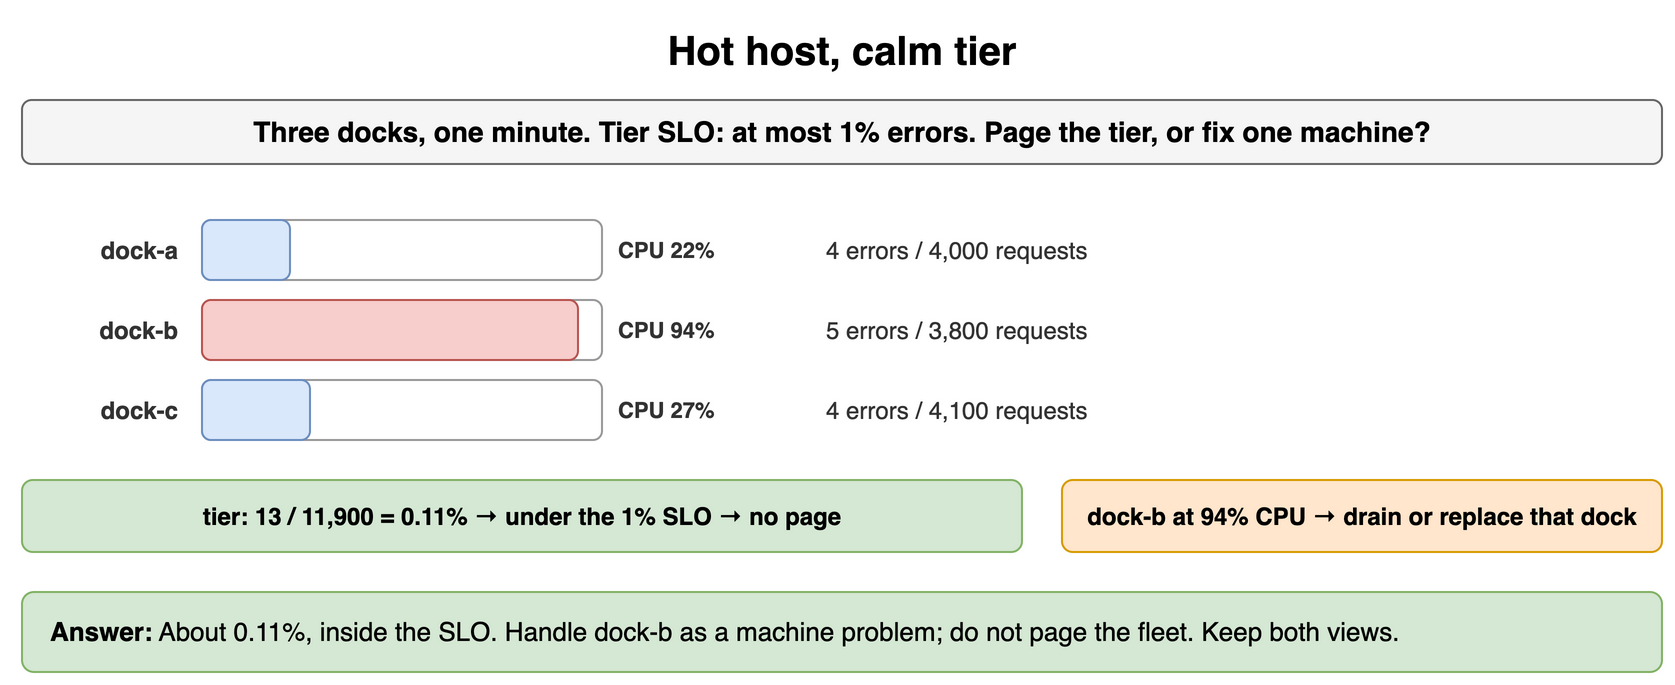

The diagram above was exported from draw.io. Its source (the exported page's mxGraphModel, read from the mxfile embedded in the PNG):
<mxGraphModel dx="900" dy="352" grid="1" gridSize="10" guides="1" tooltips="1" connect="1" arrows="1" fold="1" page="1" pageScale="1" pageWidth="900" pageHeight="352" math="0" shadow="0">
  <root>
    <mxCell id="0" />
    <mxCell id="1" parent="0" />
    <mxCell id="u31" value="Hot host, calm tier" style="text;html=1;align=center;verticalAlign=middle;whiteSpace=wrap;fontSize=20;fontStyle=1;" vertex="1" parent="1">
      <mxGeometry x="40" y="10" width="820" height="30" as="geometry" />
    </mxCell>
    <mxCell id="u32" value="Three docks, one minute. Tier SLO: at most 1% errors. Page the tier, or fix one machine?" style="rounded=1;whiteSpace=wrap;html=1;fillColor=#f5f5f5;strokeColor=#666666;fontStyle=1;fontSize=14;" vertex="1" parent="1">
      <mxGeometry x="40" y="50" width="820" height="32" as="geometry" />
    </mxCell>
    <mxCell id="u33" value="dock-a" style="text;html=1;whiteSpace=wrap;fontSize=11;align=right;verticalAlign=middle;fontSize=12;fontColor=#333333;fontStyle=1;" vertex="1" parent="1">
      <mxGeometry x="40" y="110" width="80" height="30" as="geometry" />
    </mxCell>
    <mxCell id="u34" value="" style="rounded=1;whiteSpace=wrap;html=1;fillColor=#ffffff;strokeColor=#999999;fontSize=12;align=center;fontStyle=1;" vertex="1" parent="1">
      <mxGeometry x="130" y="110" width="200" height="30" as="geometry" />
    </mxCell>
    <mxCell id="u35" value="" style="rounded=1;whiteSpace=wrap;html=1;fillColor=#dae8fc;strokeColor=#6c8ebf;fontSize=12;align=center;fontStyle=1;" vertex="1" parent="1">
      <mxGeometry x="130" y="110" width="44" height="30" as="geometry" />
    </mxCell>
    <mxCell id="u36" value="CPU 22%" style="text;html=1;whiteSpace=wrap;fontSize=11;align=left;verticalAlign=middle;fontSize=11;fontColor=#333333;fontStyle=1;" vertex="1" parent="1">
      <mxGeometry x="336" y="110" width="80" height="30" as="geometry" />
    </mxCell>
    <mxCell id="u37" value="4 errors / 4,000 requests" style="text;html=1;whiteSpace=wrap;fontSize=11;align=left;verticalAlign=middle;fontSize=12;fontColor=#333333;" vertex="1" parent="1">
      <mxGeometry x="440" y="110" width="240" height="30" as="geometry" />
    </mxCell>
    <mxCell id="u38" value="dock-b" style="text;html=1;whiteSpace=wrap;fontSize=11;align=right;verticalAlign=middle;fontSize=12;fontColor=#333333;fontStyle=1;" vertex="1" parent="1">
      <mxGeometry x="40" y="150" width="80" height="30" as="geometry" />
    </mxCell>
    <mxCell id="u39" value="" style="rounded=1;whiteSpace=wrap;html=1;fillColor=#ffffff;strokeColor=#999999;fontSize=12;align=center;fontStyle=1;" vertex="1" parent="1">
      <mxGeometry x="130" y="150" width="200" height="30" as="geometry" />
    </mxCell>
    <mxCell id="u310" value="" style="rounded=1;whiteSpace=wrap;html=1;fillColor=#f8cecc;strokeColor=#b85450;fontSize=12;align=center;fontStyle=1;" vertex="1" parent="1">
      <mxGeometry x="130" y="150" width="188" height="30" as="geometry" />
    </mxCell>
    <mxCell id="u311" value="CPU 94%" style="text;html=1;whiteSpace=wrap;fontSize=11;align=left;verticalAlign=middle;fontSize=11;fontColor=#333333;fontStyle=1;" vertex="1" parent="1">
      <mxGeometry x="336" y="150" width="80" height="30" as="geometry" />
    </mxCell>
    <mxCell id="u312" value="5 errors / 3,800 requests" style="text;html=1;whiteSpace=wrap;fontSize=11;align=left;verticalAlign=middle;fontSize=12;fontColor=#333333;" vertex="1" parent="1">
      <mxGeometry x="440" y="150" width="240" height="30" as="geometry" />
    </mxCell>
    <mxCell id="u313" value="dock-c" style="text;html=1;whiteSpace=wrap;fontSize=11;align=right;verticalAlign=middle;fontSize=12;fontColor=#333333;fontStyle=1;" vertex="1" parent="1">
      <mxGeometry x="40" y="190" width="80" height="30" as="geometry" />
    </mxCell>
    <mxCell id="u314" value="" style="rounded=1;whiteSpace=wrap;html=1;fillColor=#ffffff;strokeColor=#999999;fontSize=12;align=center;fontStyle=1;" vertex="1" parent="1">
      <mxGeometry x="130" y="190" width="200" height="30" as="geometry" />
    </mxCell>
    <mxCell id="u315" value="" style="rounded=1;whiteSpace=wrap;html=1;fillColor=#dae8fc;strokeColor=#6c8ebf;fontSize=12;align=center;fontStyle=1;" vertex="1" parent="1">
      <mxGeometry x="130" y="190" width="54" height="30" as="geometry" />
    </mxCell>
    <mxCell id="u316" value="CPU 27%" style="text;html=1;whiteSpace=wrap;fontSize=11;align=left;verticalAlign=middle;fontSize=11;fontColor=#333333;fontStyle=1;" vertex="1" parent="1">
      <mxGeometry x="336" y="190" width="80" height="30" as="geometry" />
    </mxCell>
    <mxCell id="u317" value="4 errors / 4,100 requests" style="text;html=1;whiteSpace=wrap;fontSize=11;align=left;verticalAlign=middle;fontSize=12;fontColor=#333333;" vertex="1" parent="1">
      <mxGeometry x="440" y="190" width="240" height="30" as="geometry" />
    </mxCell>
    <mxCell id="u318" value="tier: 13 / 11,900 = 0.11% → under the 1% SLO → no page" style="rounded=1;whiteSpace=wrap;html=1;fillColor=#d5e8d4;strokeColor=#82b366;fontSize=12;align=center;fontStyle=1;" vertex="1" parent="1">
      <mxGeometry x="40" y="240" width="500" height="36" as="geometry" />
    </mxCell>
    <mxCell id="u319" value="dock-b at 94% CPU → drain or replace that dock" style="rounded=1;whiteSpace=wrap;html=1;fillColor=#ffe6cc;strokeColor=#d79b00;fontSize=12;align=center;fontStyle=1;" vertex="1" parent="1">
      <mxGeometry x="560" y="240" width="300" height="36" as="geometry" />
    </mxCell>
    <mxCell id="u320" value="&lt;b&gt;Answer:&lt;/b&gt; About 0.11%, inside the SLO. Handle dock-b as a machine problem; do not page the fleet. Keep both views." style="rounded=1;whiteSpace=wrap;html=1;fillColor=#d5e8d4;strokeColor=#82b366;fontSize=13;align=left;spacingLeft=12;" vertex="1" parent="1">
      <mxGeometry x="40" y="296" width="820" height="40" as="geometry" />
    </mxCell>
  </root>
</mxGraphModel>